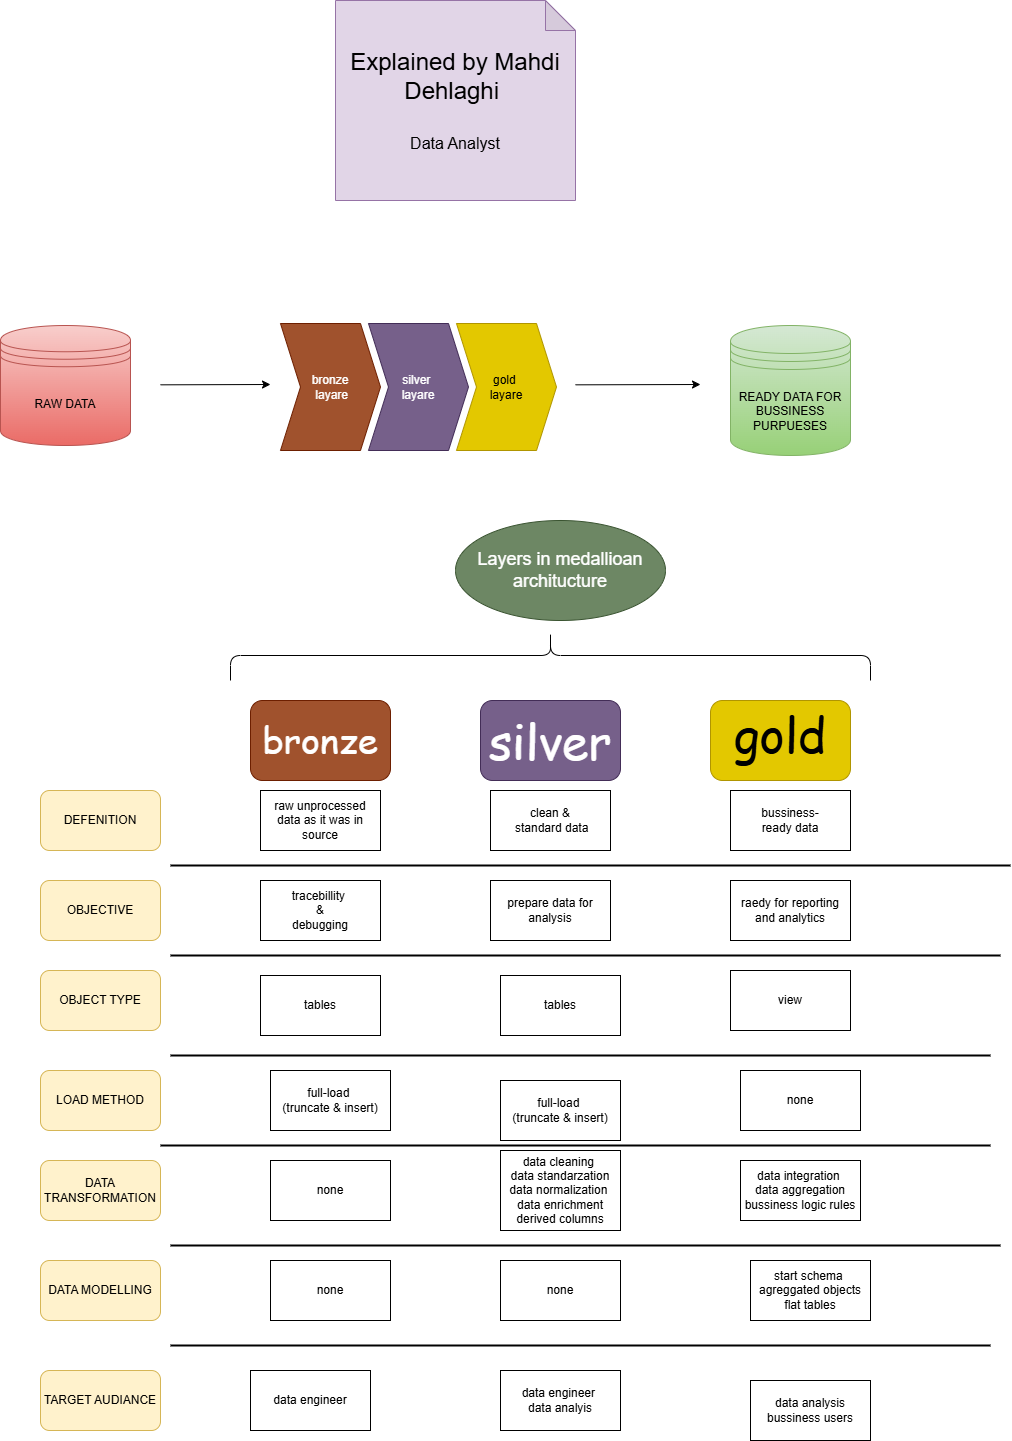

The diagram above was exported from draw.io. Its source (the exported page's mxGraphModel, read from the mxfile embedded in the PNG):
<mxGraphModel dx="2787" dy="2526" grid="1" gridSize="10" guides="1" tooltips="1" connect="1" arrows="1" fold="1" page="1" pageScale="1" pageWidth="850" pageHeight="1100" math="0" shadow="0">
  <root>
    <mxCell id="0" />
    <mxCell id="1" parent="0" />
    <mxCell id="Pkg7vOLXBltTeJYwP7WF-1" parent="1" style="rounded=1;whiteSpace=wrap;html=1;fillColor=#a0522d;fontColor=#ffffff;strokeColor=#6D1F00;" value="&lt;span style=&quot;font-size: 36px;&quot;&gt;&lt;font face=&quot;Comic Sans MS&quot;&gt;bronze&lt;/font&gt;&lt;/span&gt;" vertex="1">
      <mxGeometry height="80" width="140" x="80" y="40" as="geometry" />
    </mxCell>
    <mxCell id="Pkg7vOLXBltTeJYwP7WF-2" parent="1" style="rounded=1;whiteSpace=wrap;html=1;fillColor=#76608a;fontColor=#ffffff;strokeColor=#432D57;" value="&lt;font style=&quot;font-size: 48px;&quot; face=&quot;Comic Sans MS&quot;&gt;silver&lt;/font&gt;" vertex="1">
      <mxGeometry height="80" width="140" x="310" y="40" as="geometry" />
    </mxCell>
    <mxCell id="Pkg7vOLXBltTeJYwP7WF-3" parent="1" style="rounded=1;whiteSpace=wrap;html=1;fillColor=#e3c800;fontColor=#000000;strokeColor=#B09500;" value="&lt;font style=&quot;font-size: 48px;&quot; face=&quot;Comic Sans MS&quot;&gt;gold&lt;/font&gt;&lt;div&gt;&lt;br&gt;&lt;/div&gt;" vertex="1">
      <mxGeometry height="80" width="140" x="540" y="40" as="geometry" />
    </mxCell>
    <mxCell id="Pkg7vOLXBltTeJYwP7WF-6" parent="1" style="shape=curlyBracket;whiteSpace=wrap;html=1;rounded=1;labelPosition=left;verticalLabelPosition=middle;align=right;verticalAlign=middle;rotation=90;" value="" vertex="1">
      <mxGeometry height="640" width="50" x="355" y="-325" as="geometry" />
    </mxCell>
    <mxCell id="Pkg7vOLXBltTeJYwP7WF-7" parent="1" style="ellipse;whiteSpace=wrap;html=1;fillColor=#6d8764;fontColor=#ffffff;strokeColor=#3A5431;" value="&lt;font style=&quot;font-size: 18px;&quot;&gt;Layers in medallioan architucture&lt;/font&gt;" vertex="1">
      <mxGeometry height="100" width="210" x="285" y="-140" as="geometry" />
    </mxCell>
    <mxCell id="Pkg7vOLXBltTeJYwP7WF-8" parent="1" style="rounded=1;whiteSpace=wrap;html=1;fillColor=#fff2cc;strokeColor=#d6b656;" value="&lt;font style=&quot;color: rgb(0, 0, 0);&quot;&gt;DEFENITION&lt;/font&gt;" vertex="1">
      <mxGeometry height="60" width="120" x="-130" y="130" as="geometry" />
    </mxCell>
    <mxCell id="Pkg7vOLXBltTeJYwP7WF-9" parent="1" style="rounded=1;whiteSpace=wrap;html=1;fillColor=#fff2cc;strokeColor=#d6b656;" value="&lt;font style=&quot;color: rgb(0, 0, 0);&quot;&gt;OBJECTIVE&lt;/font&gt;" vertex="1">
      <mxGeometry height="60" width="120" x="-130" y="220" as="geometry" />
    </mxCell>
    <mxCell id="Pkg7vOLXBltTeJYwP7WF-10" parent="1" style="rounded=1;whiteSpace=wrap;html=1;fillColor=#fff2cc;strokeColor=#d6b656;" value="&lt;font style=&quot;color: rgb(0, 0, 0);&quot;&gt;OBJECT TYPE&lt;/font&gt;" vertex="1">
      <mxGeometry height="60" width="120" x="-130" y="310" as="geometry" />
    </mxCell>
    <mxCell id="Pkg7vOLXBltTeJYwP7WF-11" parent="1" style="rounded=1;whiteSpace=wrap;html=1;fillColor=#fff2cc;strokeColor=#d6b656;" value="&lt;font style=&quot;color: rgb(0, 0, 0);&quot;&gt;LOAD METHOD&lt;/font&gt;" vertex="1">
      <mxGeometry height="60" width="120" x="-130" y="410" as="geometry" />
    </mxCell>
    <mxCell id="Pkg7vOLXBltTeJYwP7WF-12" parent="1" style="rounded=1;whiteSpace=wrap;html=1;fillColor=#fff2cc;strokeColor=#d6b656;" value="&lt;font style=&quot;color: rgb(0, 0, 0);&quot;&gt;DATA&lt;/font&gt;&lt;div&gt;&lt;font style=&quot;color: rgb(0, 0, 0);&quot;&gt;TRANSFORMATION&lt;/font&gt;&lt;/div&gt;" vertex="1">
      <mxGeometry height="60" width="120" x="-130" y="500" as="geometry" />
    </mxCell>
    <mxCell id="Pkg7vOLXBltTeJYwP7WF-13" parent="1" style="rounded=1;whiteSpace=wrap;html=1;fillColor=#fff2cc;strokeColor=#d6b656;" value="&lt;font style=&quot;color: rgb(0, 0, 0);&quot;&gt;DATA MODELLING&lt;/font&gt;" vertex="1">
      <mxGeometry height="60" width="120" x="-130" y="600" as="geometry" />
    </mxCell>
    <mxCell id="Pkg7vOLXBltTeJYwP7WF-14" parent="1" style="rounded=1;whiteSpace=wrap;html=1;fillColor=#fff2cc;strokeColor=#d6b656;" value="&lt;font style=&quot;color: rgb(0, 0, 0);&quot;&gt;TARGET AUDIANCE&lt;/font&gt;" vertex="1">
      <mxGeometry height="60" width="120" x="-130" y="710" as="geometry" />
    </mxCell>
    <mxCell id="Pkg7vOLXBltTeJYwP7WF-16" parent="1" style="line;strokeWidth=2;html=1;" value="" vertex="1">
      <mxGeometry height="10" width="840" y="200" as="geometry" />
    </mxCell>
    <mxCell id="Pkg7vOLXBltTeJYwP7WF-17" parent="1" style="line;strokeWidth=2;html=1;" value="" vertex="1">
      <mxGeometry height="10" width="830" y="290" as="geometry" />
    </mxCell>
    <mxCell id="Pkg7vOLXBltTeJYwP7WF-18" parent="1" style="line;strokeWidth=2;html=1;" value="" vertex="1">
      <mxGeometry height="10" width="820" y="390" as="geometry" />
    </mxCell>
    <mxCell id="Pkg7vOLXBltTeJYwP7WF-19" parent="1" style="line;strokeWidth=2;html=1;" value="" vertex="1">
      <mxGeometry height="10" width="830" x="-10" y="480" as="geometry" />
    </mxCell>
    <mxCell id="Pkg7vOLXBltTeJYwP7WF-20" parent="1" style="line;strokeWidth=2;html=1;" value="" vertex="1">
      <mxGeometry height="10" width="830" y="580" as="geometry" />
    </mxCell>
    <mxCell id="Pkg7vOLXBltTeJYwP7WF-21" parent="1" style="line;strokeWidth=2;html=1;" value="" vertex="1">
      <mxGeometry height="10" width="820" y="680" as="geometry" />
    </mxCell>
    <mxCell id="Pkg7vOLXBltTeJYwP7WF-22" parent="1" style="rounded=0;whiteSpace=wrap;html=1;" value="raw unprocessed data as it was in source" vertex="1">
      <mxGeometry height="60" width="120" x="90" y="130" as="geometry" />
    </mxCell>
    <mxCell id="Pkg7vOLXBltTeJYwP7WF-23" parent="1" style="rounded=0;whiteSpace=wrap;html=1;" value="clean &amp;amp;&lt;div&gt;&amp;nbsp;standard data&lt;/div&gt;" vertex="1">
      <mxGeometry height="60" width="120" x="320" y="130" as="geometry" />
    </mxCell>
    <mxCell id="Pkg7vOLXBltTeJYwP7WF-24" parent="1" style="rounded=0;whiteSpace=wrap;html=1;" value="bussiness-&lt;div&gt;ready data&lt;/div&gt;" vertex="1">
      <mxGeometry height="60" width="120" x="560" y="130" as="geometry" />
    </mxCell>
    <mxCell id="Pkg7vOLXBltTeJYwP7WF-25" parent="1" style="rounded=0;whiteSpace=wrap;html=1;" value="tracebillity&amp;nbsp;&lt;div&gt;&amp;amp;&lt;/div&gt;&lt;div&gt;debugging&lt;/div&gt;" vertex="1">
      <mxGeometry height="60" width="120" x="90" y="220" as="geometry" />
    </mxCell>
    <mxCell id="Pkg7vOLXBltTeJYwP7WF-26" parent="1" style="rounded=0;whiteSpace=wrap;html=1;" value="prepare data for&lt;div&gt;analysis&lt;/div&gt;" vertex="1">
      <mxGeometry height="60" width="120" x="320" y="220" as="geometry" />
    </mxCell>
    <mxCell id="Pkg7vOLXBltTeJYwP7WF-27" parent="1" style="rounded=0;whiteSpace=wrap;html=1;" value="raedy for reporting and analytics" vertex="1">
      <mxGeometry height="60" width="120" x="560" y="220" as="geometry" />
    </mxCell>
    <mxCell id="Pkg7vOLXBltTeJYwP7WF-28" parent="1" style="rounded=0;whiteSpace=wrap;html=1;" value="full-load&amp;nbsp;&lt;div&gt;(truncate &amp;amp; insert)&lt;/div&gt;" vertex="1">
      <mxGeometry height="60" width="120" x="100" y="410" as="geometry" />
    </mxCell>
    <mxCell id="Pkg7vOLXBltTeJYwP7WF-29" parent="1" style="rounded=0;whiteSpace=wrap;html=1;" value="data cleaning&amp;nbsp;&lt;div&gt;data standarzation&lt;/div&gt;&lt;div&gt;data normalization&amp;nbsp;&lt;/div&gt;&lt;div&gt;data enrichment&lt;/div&gt;&lt;div&gt;derived columns&lt;/div&gt;" vertex="1">
      <mxGeometry height="80" width="120" x="330" y="490" as="geometry" />
    </mxCell>
    <mxCell id="Pkg7vOLXBltTeJYwP7WF-30" parent="1" style="rounded=0;whiteSpace=wrap;html=1;" value="full-load&amp;nbsp;&lt;div&gt;(truncate &amp;amp; insert)&lt;/div&gt;" vertex="1">
      <mxGeometry height="60" width="120" x="330" y="420" as="geometry" />
    </mxCell>
    <mxCell id="Pkg7vOLXBltTeJYwP7WF-31" parent="1" style="rounded=0;whiteSpace=wrap;html=1;" value="tables" vertex="1">
      <mxGeometry height="60" width="120" x="330" y="315" as="geometry" />
    </mxCell>
    <mxCell id="Pkg7vOLXBltTeJYwP7WF-32" parent="1" style="rounded=0;whiteSpace=wrap;html=1;" value="data integration&amp;nbsp;&lt;div&gt;data aggregation&lt;/div&gt;&lt;div&gt;bussiness logic rules&lt;/div&gt;" vertex="1">
      <mxGeometry height="60" width="120" x="570" y="500" as="geometry" />
    </mxCell>
    <mxCell id="Pkg7vOLXBltTeJYwP7WF-33" parent="1" style="rounded=0;whiteSpace=wrap;html=1;" value="none" vertex="1">
      <mxGeometry height="60" width="120" x="570" y="410" as="geometry" />
    </mxCell>
    <mxCell id="Pkg7vOLXBltTeJYwP7WF-34" parent="1" style="rounded=0;whiteSpace=wrap;html=1;" value="view" vertex="1">
      <mxGeometry height="60" width="120" x="560" y="310" as="geometry" />
    </mxCell>
    <mxCell id="Pkg7vOLXBltTeJYwP7WF-35" parent="1" style="rounded=0;whiteSpace=wrap;html=1;" value="none" vertex="1">
      <mxGeometry height="60" width="120" x="330" y="600" as="geometry" />
    </mxCell>
    <mxCell id="Pkg7vOLXBltTeJYwP7WF-36" parent="1" style="rounded=0;whiteSpace=wrap;html=1;" value="none" vertex="1">
      <mxGeometry height="60" width="120" x="100" y="600" as="geometry" />
    </mxCell>
    <mxCell id="Pkg7vOLXBltTeJYwP7WF-37" parent="1" style="rounded=0;whiteSpace=wrap;html=1;" value="none" vertex="1">
      <mxGeometry height="60" width="120" x="100" y="500" as="geometry" />
    </mxCell>
    <mxCell id="Pkg7vOLXBltTeJYwP7WF-38" parent="1" style="rounded=0;whiteSpace=wrap;html=1;" value="data engineer" vertex="1">
      <mxGeometry height="60" width="120" x="80" y="710" as="geometry" />
    </mxCell>
    <mxCell id="Pkg7vOLXBltTeJYwP7WF-39" parent="1" style="rounded=0;whiteSpace=wrap;html=1;" value="tables" vertex="1">
      <mxGeometry height="60" width="120" x="90" y="315" as="geometry" />
    </mxCell>
    <mxCell id="Pkg7vOLXBltTeJYwP7WF-40" parent="1" style="rounded=0;whiteSpace=wrap;html=1;" value="start schema&amp;nbsp;&lt;div&gt;agreggated objects&lt;/div&gt;&lt;div&gt;flat tables&lt;/div&gt;" vertex="1">
      <mxGeometry height="60" width="120" x="580" y="600" as="geometry" />
    </mxCell>
    <mxCell id="Pkg7vOLXBltTeJYwP7WF-41" parent="1" style="rounded=0;whiteSpace=wrap;html=1;" value="data analysis&lt;div&gt;bussiness users&lt;/div&gt;" vertex="1">
      <mxGeometry height="60" width="120" x="580" y="720" as="geometry" />
    </mxCell>
    <mxCell id="Pkg7vOLXBltTeJYwP7WF-42" parent="1" style="rounded=0;whiteSpace=wrap;html=1;" value="data engineer&amp;nbsp;&lt;div&gt;data analyis&lt;/div&gt;" vertex="1">
      <mxGeometry height="60" width="120" x="330" y="710" as="geometry" />
    </mxCell>
    <mxCell id="Pkg7vOLXBltTeJYwP7WF-43" parent="1" style="shape=datastore;whiteSpace=wrap;html=1;fillColor=#f8cecc;strokeColor=#b85450;gradientColor=#ea6b66;" value="&lt;font style=&quot;color: rgb(0, 0, 0);&quot;&gt;RAW DATA&lt;/font&gt;" vertex="1">
      <mxGeometry height="120" width="130" x="-170" y="-335" as="geometry" />
    </mxCell>
    <mxCell id="Pkg7vOLXBltTeJYwP7WF-44" parent="1" style="swimlane;childLayout=stackLayout;horizontal=1;fillColor=none;horizontalStack=1;resizeParent=1;resizeParentMax=0;resizeLast=0;collapsible=0;strokeColor=none;stackBorder=10;stackSpacing=-12;resizable=1;align=center;points=[];whiteSpace=wrap;html=1;" value="" vertex="1">
      <mxGeometry height="170" width="296" x="100" y="-370" as="geometry" />
    </mxCell>
    <mxCell id="Pkg7vOLXBltTeJYwP7WF-45" parent="Pkg7vOLXBltTeJYwP7WF-44" style="shape=step;perimeter=stepPerimeter;fixedSize=1;points=[];whiteSpace=wrap;html=1;fillColor=#a0522d;fontColor=#ffffff;strokeColor=#6D1F00;" value="bronze&lt;div&gt;&amp;nbsp;layare&lt;/div&gt;" vertex="1">
      <mxGeometry height="127" width="100" x="10" y="33" as="geometry" />
    </mxCell>
    <mxCell id="Pkg7vOLXBltTeJYwP7WF-46" parent="Pkg7vOLXBltTeJYwP7WF-44" style="shape=step;perimeter=stepPerimeter;fixedSize=1;points=[];whiteSpace=wrap;html=1;fillColor=#76608a;fontColor=#ffffff;strokeColor=#432D57;" value="silver&amp;nbsp;&lt;div&gt;layare&lt;/div&gt;" vertex="1">
      <mxGeometry height="127" width="100" x="98" y="33" as="geometry" />
    </mxCell>
    <mxCell id="Pkg7vOLXBltTeJYwP7WF-47" parent="Pkg7vOLXBltTeJYwP7WF-44" style="shape=step;perimeter=stepPerimeter;fixedSize=1;points=[];whiteSpace=wrap;html=1;fillColor=#e3c800;fontColor=#000000;strokeColor=#B09500;" value="gold&amp;nbsp;&lt;div&gt;layare&lt;/div&gt;" vertex="1">
      <mxGeometry height="127" width="100" x="186" y="33" as="geometry" />
    </mxCell>
    <mxCell id="Pkg7vOLXBltTeJYwP7WF-49" parent="1" style="shape=datastore;whiteSpace=wrap;html=1;fillColor=#d5e8d4;gradientColor=#97d077;strokeColor=#82b366;" value="&lt;font style=&quot;color: rgb(0, 0, 0);&quot;&gt;READY DATA FOR BUSSINESS PURPUESES&lt;/font&gt;" vertex="1">
      <mxGeometry height="130" width="120" x="560" y="-335" as="geometry" />
    </mxCell>
    <mxCell id="Pkg7vOLXBltTeJYwP7WF-53" edge="1" parent="1" style="endArrow=classic;html=1;rounded=0;" value="">
      <mxGeometry height="50" relative="1" width="50" as="geometry">
        <mxPoint x="-10" y="-275.67" as="sourcePoint" />
        <mxPoint x="100" y="-276" as="targetPoint" />
      </mxGeometry>
    </mxCell>
    <mxCell id="Pkg7vOLXBltTeJYwP7WF-54" edge="1" parent="1" style="endArrow=classic;html=1;rounded=0;" value="">
      <mxGeometry height="50" relative="1" width="50" as="geometry">
        <mxPoint x="405" y="-275.67" as="sourcePoint" />
        <mxPoint x="530" y="-276" as="targetPoint" />
      </mxGeometry>
    </mxCell>
    <mxCell id="Pkg7vOLXBltTeJYwP7WF-57" parent="1" style="shape=note;whiteSpace=wrap;html=1;backgroundOutline=1;darkOpacity=0.05;fillColor=#e1d5e7;strokeColor=#9673a6;" value="&lt;font style=&quot;color: rgb(0, 0, 0); font-size: 24px;&quot;&gt;Explained by Mahdi Dehlaghi&amp;nbsp;&lt;/font&gt;&lt;div&gt;&lt;font color=&quot;#000000&quot;&gt;&lt;span style=&quot;font-size: 24px;&quot;&gt;&lt;br&gt;&lt;/span&gt;&lt;/font&gt;&lt;div&gt;&lt;font style=&quot;color: rgb(0, 0, 0);&quot; size=&quot;3&quot;&gt;Data Analyst&lt;/font&gt;&lt;/div&gt;&lt;/div&gt;" vertex="1">
      <mxGeometry height="200" width="240" x="165" y="-660" as="geometry" />
    </mxCell>
  </root>
</mxGraphModel>